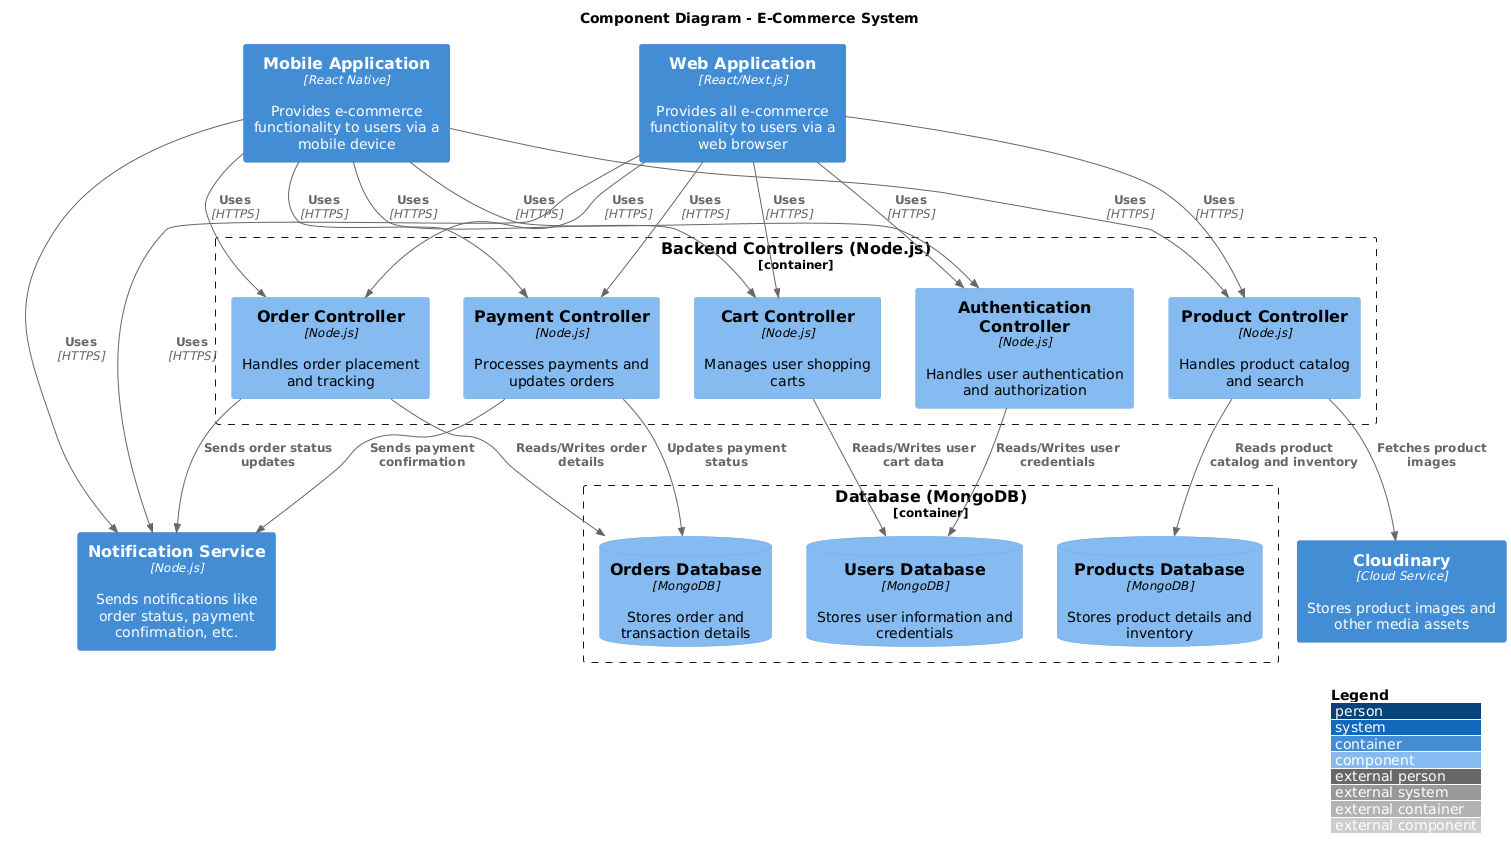

The diagram above was rendered by PlantUML. Its source (embedded in the PNG):
@startuml
!include https://raw.githubusercontent.com/plantuml-stdlib/C4-PlantUML/master/C4_Component.puml

LAYOUT_WITH_LEGEND()
title Component Diagram - E-Commerce System

' Web Application
Container(web, "Web Application", "React/Next.js", "Provides all e-commerce functionality to users via a web browser")

' Mobile Application
Container(mobile, "Mobile Application", "React Native", "Provides e-commerce functionality to users via a mobile device")

' Backend Controllers
Container_Boundary(api, "Backend Controllers (Node.js)") {
    Component(auth, "Authentication Controller", "Node.js", "Handles user authentication and authorization")
    Component(cart, "Cart Controller", "Node.js", "Manages user shopping carts")
    Component(order, "Order Controller", "Node.js", "Handles order placement and tracking")
    Component(product, "Product Controller", "Node.js", "Handles product catalog and search")
    Component(payment, "Payment Controller", "Node.js", "Processes payments and updates orders")
}

' Notification Service
Container(notification, "Notification Service", "Node.js", "Sends notifications like order status, payment confirmation, etc.")

' Database
Container_Boundary(database, "Database (MongoDB)") {
    ComponentDb(users, "Users Database", "MongoDB", "Stores user information and credentials")
    ComponentDb(products, "Products Database", "MongoDB", "Stores product details and inventory")
    ComponentDb(orders, "Orders Database", "MongoDB", "Stores order and transaction details")
}

' Storage Service
Container(cloudinary, "Cloudinary", "Cloud Service", "Stores product images and other media assets")

' Relationships
Rel(web, auth, "Uses", "HTTPS")
Rel(web, cart, "Uses", "HTTPS")
Rel(web, order, "Uses", "HTTPS")
Rel(web, product, "Uses", "HTTPS")
Rel(web, payment, "Uses", "HTTPS")
Rel(web, notification, "Uses", "HTTPS")

Rel(mobile, auth, "Uses", "HTTPS")
Rel(mobile, cart, "Uses", "HTTPS")
Rel(mobile, order, "Uses", "HTTPS")
Rel(mobile, product, "Uses", "HTTPS")
Rel(mobile, payment, "Uses", "HTTPS")
Rel(mobile, notification, "Uses", "HTTPS")

Rel(auth, users, "Reads/Writes user credentials")
Rel(cart, users, "Reads/Writes user cart data")
Rel(order, orders, "Reads/Writes order details")
Rel(product, products, "Reads product catalog and inventory")
Rel(product, cloudinary, "Fetches product images")
Rel(payment, orders, "Updates payment status")
Rel(order, notification, "Sends order status updates")
Rel(payment, notification, "Sends payment confirmation")
@enduml